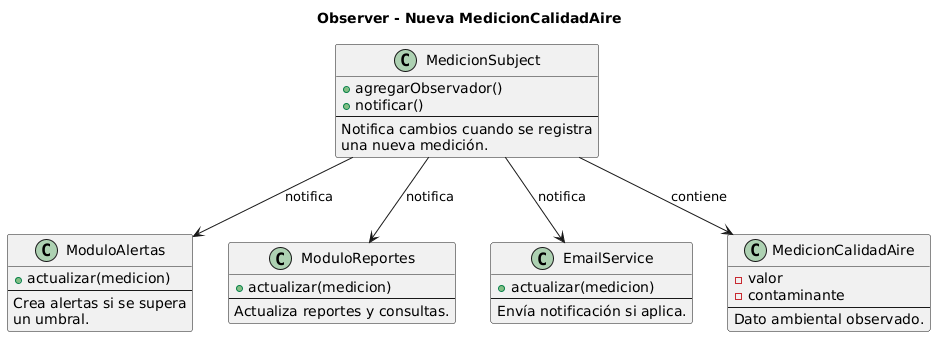

The diagram above was rendered by PlantUML. Its source (embedded in the PNG):
@startuml
title Observer - Nueva MedicionCalidadAire

class MedicionSubject {
  +agregarObservador()
  +notificar()
  --
  Notifica cambios cuando se registra
  una nueva medición.
}

class ModuloAlertas {
  +actualizar(medicion)
  --
  Crea alertas si se supera
  un umbral.
}

class ModuloReportes {
  +actualizar(medicion)
  --
  Actualiza reportes y consultas.
}

class EmailService {
  +actualizar(medicion)
  --
  Envía notificación si aplica.
}

class MedicionCalidadAire {
  -valor
  -contaminante
  --
  Dato ambiental observado.
}

MedicionSubject --> ModuloAlertas : notifica
MedicionSubject --> ModuloReportes : notifica
MedicionSubject --> EmailService : notifica
MedicionSubject --> MedicionCalidadAire : contiene
@enduml